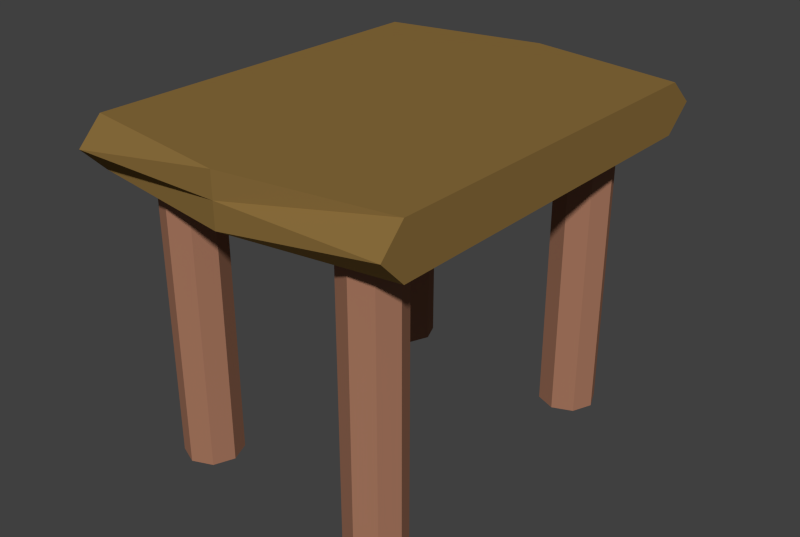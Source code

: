 # Source: table.blend  (saved by Blender 2.74.0; exported with 4.5.12 LTS)
import bpy
from mathutils import Matrix  # noqa: F401  (used for matrix-valued properties, if any)

bpy.ops.wm.read_factory_settings(use_empty=True)
scene = bpy.context.scene
scene.name = 'Scene'

# ---- collections
col_collection_1 = bpy.data.collections.new('Collection 1'); scene.collection.children.link(col_collection_1)

# ---- materials (node trees are filled in below, after node groups)
mat_table_leg = bpy.data.materials.new('table_leg')
mat_table_leg.alpha_threshold = 0.0
mat_table_leg.use_transparent_shadow = False
mat_table_leg.diffuse_color = (0.3801, 0.1804, 0.1122, 1.0)
mat_table_leg.roughness = 0.5
mat_table_leg.specular_intensity = 0.1
mat_table_main = bpy.data.materials.new('table_main')
mat_table_main.alpha_threshold = 0.0
mat_table_main.use_transparent_shadow = False
mat_table_main.diffuse_color = (0.2564, 0.1547, 0.0455, 1.0)
mat_table_main.roughness = 0.5
mat_table_main.specular_intensity = 0.05

# ---- material node trees

# ---- world
world_world = bpy.data.worlds.new('World'); scene.world = world_world
world_world.color = (0.05088, 0.05088, 0.05088)
world_world.use_sun_shadow = False
world_world.sun_shadow_jitter_overblur = 0.0
world_world.cycles.sampling_method = 'MANUAL'
world_world.cycles.sample_map_resolution = 256

# ---- meshes
me_cylinder_001 = bpy.data.meshes.new('Cylinder.001')
me_cylinder_001.from_pydata([(7.373, 11.18, -1.0), (7.373, 11.18, 1.0), (8.08, 10.88, -1.0), (8.08, 10.88, 1.0), (8.373, 10.18, -1.0), (8.373, 10.18, 1.0), (8.08, 9.471, -1.0), (8.08, 9.471, 1.0), (7.373, 9.178, -1.0), (7.373, 9.178, 1.0), (6.666, 9.471, -1.0), (6.666, 9.471, 1.0), (6.373, 10.18, -1.0), (6.373, 10.18, 1.0), (6.666, 10.88, -1.0), (6.666, 10.88, 1.0), (0.0, 11.18, -1.0), (0.0, 11.18, 1.0), (0.7071, 10.88, -1.0), (0.7071, 10.88, 1.0), (1.0, 10.18, -1.0), (1.0, 10.18, 1.0), (0.7071, 9.471, -1.0), (0.7071, 9.471, 1.0), (-8.742e-08, 9.178, -1.0), (-8.742e-08, 9.178, 1.0), (-0.7071, 9.471, -1.0), (-0.7071, 9.471, 1.0), (-1.0, 10.18, -1.0), (-1.0, 10.18, 1.0), (-0.7071, 10.88, -1.0), (-0.7071, 10.88, 1.0), (0.0, 1.0, -1.0), (0.0, 1.0, 1.0), (0.7071, 0.7071, -1.0), (0.7071, 0.7071, 1.0), (1.0, -4.371e-08, -1.0), (1.0, -4.371e-08, 1.0), (0.7071, -0.7071, -1.0), (0.7071, -0.7071, 1.0), (-8.742e-08, -1.0, -1.0), (-8.742e-08, -1.0, 1.0), (-0.7071, -0.7071, -1.0), (-0.7071, -0.7071, 1.0), (-1.0, 1.192e-08, -1.0), (-1.0, 1.192e-08, 1.0), (-0.7071, 0.7071, -1.0), (-0.7071, 0.7071, 1.0), (7.124, 1.0, -1.0), (7.124, 1.0, 1.0), (7.831, 0.7071, -1.0), (7.831, 0.7071, 1.0), (8.124, -5.205e-07, -1.0), (8.124, -5.205e-07, 1.0), (7.831, -0.7071, -1.0), (7.831, -0.7071, 1.0), (7.124, -1.0, -1.0), (7.124, -1.0, 1.0), (6.417, -0.7071, -1.0), (6.417, -0.7071, 1.0), (6.124, -4.649e-07, -1.0), (6.124, -4.649e-07, 1.0), (6.417, 0.7071, -1.0), (6.417, 0.7071, 1.0), (-2.056, -1.41, 1.011), (-2.056, -1.41, 1.368), (-2.056, 11.84, 1.011), (-2.056, 11.84, 1.368), (9.36, -1.41, 1.011), (9.36, -1.41, 1.368), (9.36, 11.84, 1.011), (9.36, 11.84, 1.368), (-2.056, 12.85, 1.189), (3.652, 12.85, 1.368), (9.36, 12.85, 1.189), (3.652, 12.85, 1.011), (3.652, 12.85, 1.189), (-2.056, -2.263, 1.189), (9.36, -2.263, 1.189), (3.652, -2.263, 1.368), (3.652, -2.263, 1.011), (3.652, -2.263, 1.189)], [], [(0, 1, 3, 2), (2, 3, 5, 4), (4, 5, 7, 6), (6, 7, 9, 8), (8, 9, 11, 10), (10, 11, 13, 12), (3, 1, 15, 13, 11, 9, 7, 5), (14, 15, 1, 0), (12, 13, 15, 14), (0, 2, 4, 6, 8, 10, 12, 14), (16, 17, 19, 18), (18, 19, 21, 20), (20, 21, 23, 22), (22, 23, 25, 24), (24, 25, 27, 26), (26, 27, 29, 28), (19, 17, 31, 29, 27, 25, 23, 21), (30, 31, 17, 16), (28, 29, 31, 30), (16, 18, 20, 22, 24, 26, 28, 30), (32, 33, 35, 34), (34, 35, 37, 36), (36, 37, 39, 38), (38, 39, 41, 40), (40, 41, 43, 42), (42, 43, 45, 44), (35, 33, 47, 45, 43, 41, 39, 37), (46, 47, 33, 32), (44, 45, 47, 46), (32, 34, 36, 38, 40, 42, 44, 46), (48, 49, 51, 50), (50, 51, 53, 52), (52, 53, 55, 54), (54, 55, 57, 56), (56, 57, 59, 58), (58, 59, 61, 60), (51, 49, 63, 61, 59, 57, 55, 53), (62, 63, 49, 48), (60, 61, 63, 62), (48, 50, 52, 54, 56, 58, 60, 62), (65, 67, 72, 66, 64, 77), (76, 74, 70, 75), (71, 69, 78, 68, 70, 74), (81, 77, 64, 80), (64, 66, 75, 70, 68, 80), (69, 71, 73, 67, 65, 79), (72, 76, 75, 66), (67, 73, 76, 72), (73, 71, 74, 76), (78, 81, 80, 68), (69, 79, 81, 78), (79, 65, 77, 81)])
me_cylinder_001.polygons.foreach_set('material_index', [0, 0, 0, 0, 0, 0, 0, 0, 0, 0, 0, 0, 0, 0, 0, 0, 0, 0, 0, 0, 0, 0, 0, 0, 0, 0, 0, 0, 0, 0, 0, 0, 0, 0, 0, 0, 0, 0, 0, 0, 1, 1, 1, 1, 1, 1, 1, 1, 1, 1, 1, 1])
_uv = me_cylinder_001.uv_layers.new(name='UVMap')
_uv.uv.foreach_set('vector', [0.4281, 0.8874, 0.4281, 0.992, 0.4051, 0.992, 0.4051, 0.8874, 0.2925, 0.8874, 0.2925, 0.992, 0.2601, 0.992, 0.2601, 0.8874, 0.2601, 0.8874, 0.2601, 0.992, 0.2354, 0.992, 0.2354, 0.8874, 0.3496, 0.992, 0.3496, 0.8874, 0.3821, 0.8874, 0.3821, 0.992, 0.3821, 0.992, 0.3821, 0.8874, 0.4051, 0.8874, 0.4051, 0.992, 0.0571, 0.8874, 0.0571, 0.992, 0.02469, 0.992, 0.02469, 0.8874, 0.2909, 0.7907, 0.3139, 0.819, 0.3139, 0.8591, 0.2909, 0.8874, 0.2584, 0.8874, 0.2354, 0.859, 0.2354, 0.819, 0.2584, 0.7907, 0.4606, 0.8874, 0.4606, 0.992, 0.4281, 0.992, 0.4281, 0.8874, 0.02469, 0.8874, 0.02469, 0.992, 0.0, 0.992, 4.05e-08, 0.8874, 0.3923, 0.819, 0.3923, 0.8591, 0.3693, 0.8874, 0.3368, 0.8874, 0.3139, 0.859, 0.3139, 0.819, 0.3368, 0.7907, 0.3693, 0.7907, 0.5485, 0.992, 0.5485, 0.8874, 0.5715, 0.8874, 0.5715, 0.992, 0.799, 0.7907, 0.799, 0.8953, 0.7666, 0.8953, 0.7666, 0.7907, 0.7666, 0.7907, 0.7666, 0.8953, 0.7419, 0.8953, 0.7419, 0.7907, 0.6832, 1.0, 0.6832, 0.8953, 0.7157, 0.8953, 0.7157, 1.0, 0.7157, 1.0, 0.7157, 0.8953, 0.7387, 0.8953, 0.7387, 1.0, 0.6277, 0.8953, 0.6277, 0.7907, 0.6601, 0.7907, 0.6601, 0.8953, 0.6047, 0.7907, 0.6277, 0.819, 0.6277, 0.8591, 0.6047, 0.8874, 0.5722, 0.8874, 0.5492, 0.859, 0.5492, 0.819, 0.5722, 0.7907, 0.516, 0.992, 0.516, 0.8874, 0.5485, 0.8874, 0.5485, 0.992, 0.6601, 0.8953, 0.6601, 0.7907, 0.6848, 0.7907, 0.6848, 0.8953, 1.498e-06, 0.819, 0.02298, 0.7907, 0.05548, 0.7907, 0.07846, 0.819, 0.07846, 0.859, 0.05548, 0.8874, 0.02298, 0.8874, 0.0, 0.859, 0.604, 0.992, 0.604, 0.8874, 0.627, 0.8874, 0.627, 0.992, 0.3496, 0.8874, 0.3496, 0.992, 0.3172, 0.992, 0.3172, 0.8874, 0.3172, 0.8874, 0.3172, 0.992, 0.2925, 0.992, 0.2925, 0.8874, 0.6832, 0.8953, 0.6832, 1.0, 0.6507, 1.0, 0.6507, 0.8953, 0.6507, 0.8953, 0.6507, 1.0, 0.6277, 1.0, 0.6277, 0.8953, 0.214, 0.8874, 0.214, 0.992, 0.1816, 0.992, 0.1816, 0.8874, 0.1569, 0.859, 0.1569, 0.819, 0.1799, 0.7907, 0.2124, 0.7907, 0.2354, 0.819, 0.2354, 0.859, 0.2124, 0.8874, 0.1799, 0.8874, 0.5715, 0.992, 0.5715, 0.8874, 0.604, 0.8874, 0.604, 0.992, 0.1816, 0.8874, 0.1816, 0.992, 0.1569, 0.992, 0.1569, 0.8874, 0.1569, 0.859, 0.1339, 0.8874, 0.1014, 0.8874, 0.07846, 0.8591, 0.07846, 0.819, 0.1014, 0.7907, 0.1339, 0.7907, 0.1569, 0.819, 0.4931, 0.992, 0.4931, 0.8874, 0.516, 0.8874, 0.516, 0.992, 0.6848, 0.8953, 0.6848, 0.7907, 0.7172, 0.7907, 0.7172, 0.8953, 0.7172, 0.8953, 0.7172, 0.7907, 0.7419, 0.7907, 0.7419, 0.8953, 0.7387, 1.0, 0.7387, 0.8953, 0.7712, 0.8953, 0.7712, 1.0, 0.7712, 1.0, 0.7712, 0.8953, 0.7942, 0.8953, 0.7942, 1.0, 0.1356, 0.8874, 0.1356, 0.992, 0.1032, 0.992, 0.1032, 0.8874, 0.4708, 0.819, 0.4708, 0.859, 0.4478, 0.8874, 0.4153, 0.8874, 0.3923, 0.8591, 0.3923, 0.819, 0.4153, 0.7907, 0.4478, 0.7907, 0.4606, 0.992, 0.4606, 0.8874, 0.4931, 0.8874, 0.4931, 0.992, 0.1032, 0.8874, 0.1032, 0.992, 0.07846, 0.992, 0.07846, 0.8874, 0.5492, 0.819, 0.5492, 0.8591, 0.5263, 0.8874, 0.4938, 0.8874, 0.4708, 0.859, 0.4708, 0.819, 0.4938, 0.7907, 0.5263, 0.7907, 1.0, 0.04241, 1.0, 0.7018, 0.9924, 0.7517, 0.9848, 0.7018, 0.9848, 0.04241, 0.9924, 0.0, 0.7273, 0.7906, 0.4848, 0.7906, 0.4848, 0.7382, 0.7273, 0.7907, 0.9848, 0.04988, 0.9848, 0.7093, 0.9773, 0.7517, 0.9697, 0.7093, 0.9697, 0.04988, 0.9773, 0.0, 0.7273, 8.734e-08, 0.9697, 1.747e-07, 0.9697, 0.04471, 0.7273, 0.0001089, 0.9697, 0.04471, 0.9697, 0.7382, 0.7273, 0.7907, 0.4848, 0.7382, 0.4848, 0.04471, 0.7273, 0.0001089, 0.0, 0.746, 1.215e-07, 0.05246, 0.2424, 0.0, 0.4848, 0.05246, 0.4848, 0.746, 0.2424, 0.7906, 0.9697, 0.7906, 0.7273, 0.7906, 0.7273, 0.7907, 0.9697, 0.7382, 0.4848, 0.05246, 0.2424, 0.0, 0.2424, 0.0001088, 0.4848, 0.0001088, 0.2424, 0.0, 1.215e-07, 0.05246, 1.62e-07, 0.0001087, 0.2424, 0.0001088, 0.4848, 0.0, 0.7273, 8.734e-08, 0.7273, 0.0001089, 0.4848, 0.04471, 0.0, 0.746, 0.2424, 0.7906, 0.2424, 0.7907, 4.05e-08, 0.7907, 0.2424, 0.7906, 0.4848, 0.746, 0.4848, 0.7907, 0.2424, 0.7907])
me_cylinder_001.materials.append(mat_table_leg)
me_cylinder_001.materials.append(mat_table_main)
me_cylinder_001.use_remesh_preserve_volume = False
me_cylinder_001.use_remesh_preserve_attributes = False
me_cylinder_001.use_mirror_vertex_groups = False
me_cylinder_001.update()

# ---- objects
ob_cylinder_001 = bpy.data.objects.new('Cylinder.001', me_cylinder_001)

# ---- transforms, parenting, visibility, modifiers, constraints
ob_cylinder_001.location = (-1.57, -0.9653, -0.3833)
ob_cylinder_001.scale = (0.1266, 0.1266, 0.6223)
ob_cylinder_001.lineart.crease_threshold = 0.0

# ---- collection membership
col_collection_1.objects.link(ob_cylinder_001)

# ---- scene / render settings (as saved in the file)
scene.frame_start = 1; scene.frame_end = 250; scene.frame_set(0)
scene.render.engine = 'BLENDER_EEVEE_NEXT'
scene.render.image_settings.compression = 90
scene.render.resolution_x = 1039
scene.render.resolution_y = 697
scene.render.dither_intensity = 0.0
scene.render.bake_margin = 2
scene.render.bake_bias = 0.0
scene.cycles.use_denoising = False
scene.cycles.samples = 10
scene.cycles.sampling_pattern = 'TABULATED_SOBOL'
scene.cycles.light_sampling_threshold = 0.0
scene.cycles.use_adaptive_sampling = False
scene.cycles.use_light_tree = False
scene.cycles.blur_glossy = 0.0
scene.cycles.volume_bounces = 1
scene.cycles.pixel_filter_type = 'GAUSSIAN'
scene.cycles.sample_clamp_indirect = 0.0
scene.view_settings.view_transform = 'Standard'
bpy.context.view_layer.update()

# ---- added for rendering (the .blend has no active camera and no usable light): camera, sun
cam_auto = bpy.data.cameras.new('AutoCamera')
cam_auto.lens = 50.0
cam_auto.sensor_width = 36.0
cam_auto.clip_end = 1000.0
ob_auto_camera = bpy.data.objects.new('AutoCamera', cam_auto)
scene.collection.objects.link(ob_auto_camera)
ob_auto_camera.location = (1.49534, -3.41936, 1.8136)
ob_auto_camera.rotation_euler = (1.09748, -7.21219e-08, 0.694738)
scene.camera = ob_auto_camera
light_auto_sun = bpy.data.lights.new('AutoSun', 'SUN')
light_auto_sun.energy = 3.0
light_auto_sun.angle = 0.0523599
ob_auto_sun = bpy.data.objects.new('AutoSun', light_auto_sun)
scene.collection.objects.link(ob_auto_sun)
ob_auto_sun.rotation_euler = (0.872665, 0.174533, 0.523599)
bpy.context.view_layer.update()

